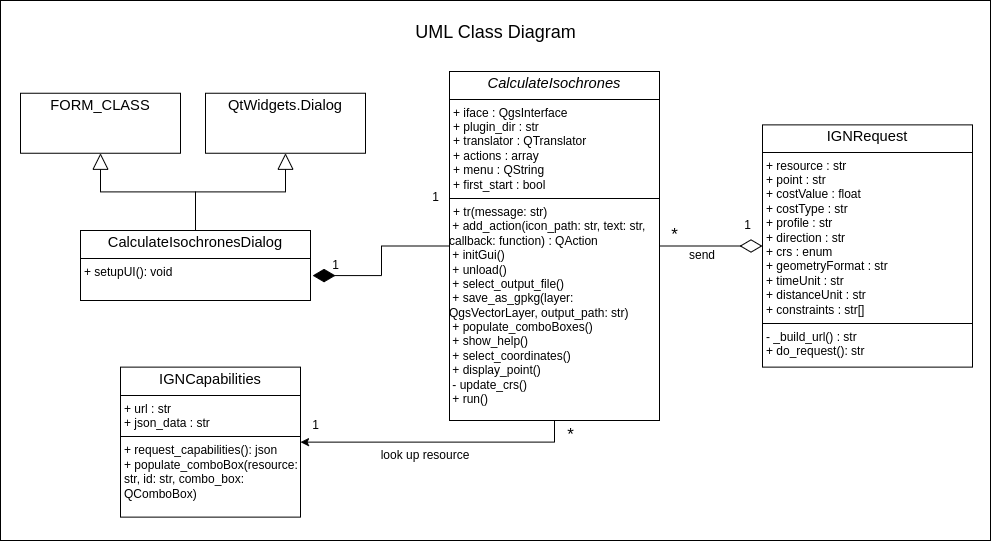

The diagram above was exported from draw.io. Its source (the exported page's mxGraphModel, read from the mxfile embedded in the PNG):
<mxGraphModel dx="1109" dy="795" grid="1" gridSize="10" guides="1" tooltips="1" connect="1" arrows="1" fold="1" page="1" pageScale="1" pageWidth="850" pageHeight="1100" background="#ffffff" math="0" shadow="0">
  <root>
    <mxCell id="0" />
    <mxCell id="1" parent="0" />
    <mxCell id="55" value="" style="rounded=0;whiteSpace=wrap;html=1;" parent="1" vertex="1">
      <mxGeometry x="60" y="80" width="990" height="540" as="geometry" />
    </mxCell>
    <mxCell id="16" style="edgeStyle=orthogonalEdgeStyle;html=1;exitX=0.5;exitY=0;exitDx=0;exitDy=0;endArrow=block;endFill=0;endSize=14;entryX=0.5;entryY=1;entryDx=0;entryDy=0;fontColor=light-dark(#000000,#C0C0C0);rounded=0;curved=0;" parent="1" source="43" target="42" edge="1">
      <mxGeometry relative="1" as="geometry">
        <mxPoint x="300" y="342.75" as="sourcePoint" />
        <mxPoint x="300" y="262.75" as="targetPoint" />
      </mxGeometry>
    </mxCell>
    <mxCell id="29" style="html=1;entryX=1.009;entryY=0.644;entryDx=0;entryDy=0;exitX=0;exitY=0.5;exitDx=0;exitDy=0;rounded=0;endArrow=diamondThin;endFill=1;endSize=20;startSize=10;entryPerimeter=0;edgeStyle=elbowEdgeStyle;fontColor=light-dark(#000000,#C0C0C0);" parent="1" source="44" target="43" edge="1">
      <mxGeometry relative="1" as="geometry">
        <mxPoint x="510" y="396" as="sourcePoint" />
        <mxPoint x="400" y="496" as="targetPoint" />
      </mxGeometry>
    </mxCell>
    <mxCell id="31" style="edgeStyle=orthogonalEdgeStyle;html=1;exitX=1;exitY=0.5;exitDx=0;exitDy=0;entryX=0;entryY=0.5;entryDx=0;entryDy=0;rounded=0;curved=0;fontColor=light-dark(#000000,#C0C0C0);endArrow=diamondThin;endFill=0;strokeWidth=1;endSize=20;" parent="1" source="44" target="45" edge="1">
      <mxGeometry relative="1" as="geometry">
        <mxPoint x="670" y="396" as="sourcePoint" />
        <mxPoint x="800" y="256" as="targetPoint" />
      </mxGeometry>
    </mxCell>
    <mxCell id="32" value="&lt;font style=&quot;font-size: 18px;&quot;&gt;UML Class Diagram&lt;/font&gt;" style="text;html=1;align=center;verticalAlign=middle;resizable=0;points=[];autosize=1;strokeColor=none;fillColor=none;fontSize=21;" parent="1" vertex="1">
      <mxGeometry x="465" y="90" width="180" height="40" as="geometry" />
    </mxCell>
    <mxCell id="34" value="1" style="text;html=1;align=center;verticalAlign=middle;resizable=0;points=[];autosize=1;strokeColor=none;fillColor=none;fontColor=light-dark(#000000,#C0C0C0);" parent="1" vertex="1">
      <mxGeometry x="380" y="330" width="30" height="30" as="geometry" />
    </mxCell>
    <mxCell id="37" value="1" style="text;html=1;align=center;verticalAlign=middle;resizable=0;points=[];autosize=1;strokeColor=none;fillColor=none;fontColor=light-dark(#000000,#C0C0C0);" parent="1" vertex="1">
      <mxGeometry x="360" y="490" width="30" height="30" as="geometry" />
    </mxCell>
    <mxCell id="38" value="1" style="text;html=1;align=center;verticalAlign=middle;resizable=0;points=[];autosize=1;strokeColor=none;fillColor=none;fontColor=light-dark(#000000,#C0C0C0);" parent="1" vertex="1">
      <mxGeometry x="792" y="290" width="30" height="30" as="geometry" />
    </mxCell>
    <mxCell id="41" value="*" style="text;html=1;align=center;verticalAlign=middle;resizable=0;points=[];autosize=1;strokeColor=none;fillColor=none;fontSize=17;fontColor=light-dark(#000000,#C0C0C0);" parent="1" vertex="1">
      <mxGeometry x="615" y="500" width="30" height="30" as="geometry" />
    </mxCell>
    <mxCell id="42" value="&lt;p style=&quot;margin:0px;margin-top:4px;text-align:center;&quot;&gt;&lt;span style=&quot;font-family: Arial, sans-serif; font-size: 14.6667px; white-space-collapse: preserve;&quot;&gt;&lt;font style=&quot;&quot;&gt;QtWidgets.Dialog&lt;/font&gt;&lt;/span&gt;&lt;/p&gt;" style="verticalAlign=top;align=left;overflow=fill;html=1;whiteSpace=wrap;fontColor=light-dark(#000000,#C0C0C0);" parent="1" vertex="1">
      <mxGeometry x="265" y="172.75" width="160" height="60" as="geometry" />
    </mxCell>
    <mxCell id="43" value="&lt;p style=&quot;margin:0px;margin-top:4px;text-align:center;&quot;&gt;&lt;span style=&quot;font-family: Arial, sans-serif; font-size: 14.6667px; white-space-collapse: preserve;&quot;&gt;&lt;font style=&quot;&quot;&gt;CalculateIsochronesDialog&lt;/font&gt;&lt;/span&gt;&lt;/p&gt;&lt;hr style=&quot;border-style:solid;&quot; size=&quot;1&quot;&gt;&lt;p style=&quot;margin:0px;margin-left:4px;&quot;&gt;+ setupUI(): void&lt;/p&gt;" style="verticalAlign=top;align=left;overflow=fill;html=1;whiteSpace=wrap;fontColor=light-dark(#000000,#C0C0C0);" parent="1" vertex="1">
      <mxGeometry x="140" y="310" width="230" height="70" as="geometry" />
    </mxCell>
    <mxCell id="56" style="edgeStyle=orthogonalEdgeStyle;html=1;exitX=0.5;exitY=1;exitDx=0;exitDy=0;entryX=1;entryY=0.5;entryDx=0;entryDy=0;rounded=0;curved=0;" edge="1" parent="1" source="44" target="49">
      <mxGeometry relative="1" as="geometry" />
    </mxCell>
    <mxCell id="44" value="&lt;p style=&quot;margin:0px;margin-top:4px;text-align:center;&quot;&gt;&lt;i style=&quot;scrollbar-color: rgb(75, 75, 75) rgb(27, 29, 30); font-family: Arial, sans-serif; font-size: 14.6667px; white-space-collapse: preserve;&quot;&gt;&lt;font style=&quot;&quot;&gt;CalculateIsochrones&lt;/font&gt;&lt;/i&gt;&lt;/p&gt;&lt;hr style=&quot;border-style:solid;&quot; size=&quot;1&quot;&gt;&lt;p style=&quot;margin:0px;margin-left:4px;&quot;&gt;&lt;font style=&quot;&quot;&gt;+ iface : QgsInterface&lt;/font&gt;&lt;/p&gt;&lt;p style=&quot;margin:0px;margin-left:4px;&quot;&gt;&lt;font style=&quot;&quot;&gt;+ plugin_dir : str&lt;/font&gt;&lt;/p&gt;&lt;p style=&quot;margin:0px;margin-left:4px;&quot;&gt;&lt;font style=&quot;&quot;&gt;+ translator : QTranslator&lt;/font&gt;&lt;/p&gt;&lt;p style=&quot;margin:0px;margin-left:4px;&quot;&gt;&lt;font style=&quot;&quot;&gt;+ actions : array&lt;/font&gt;&lt;/p&gt;&lt;p style=&quot;margin:0px;margin-left:4px;&quot;&gt;&lt;font style=&quot;&quot;&gt;+ menu :&amp;nbsp;&lt;/font&gt;&lt;span style=&quot;background-color: transparent;&quot;&gt;QString&lt;/span&gt;&lt;/p&gt;&lt;p style=&quot;margin:0px;margin-left:4px;&quot;&gt;&lt;font style=&quot;&quot;&gt;+ first_start : bool&lt;/font&gt;&lt;/p&gt;&lt;hr style=&quot;border-style:solid;&quot; size=&quot;1&quot;&gt;&lt;p style=&quot;margin:0px;margin-left:4px;&quot;&gt;&lt;font style=&quot;&quot;&gt;+ tr(message: str)&lt;/font&gt;&lt;/p&gt;&lt;div style=&quot;scrollbar-color: rgb(75, 75, 75) rgb(27, 29, 30);&quot;&gt;&lt;font style=&quot;&quot;&gt;&amp;nbsp;+ add_action(icon_path: str, text: str, callback: function) : QAction&lt;/font&gt;&lt;/div&gt;&lt;div style=&quot;scrollbar-color: rgb(75, 75, 75) rgb(27, 29, 30);&quot;&gt;&lt;font style=&quot;&quot;&gt;&amp;nbsp;+ initGui()&lt;/font&gt;&lt;/div&gt;&lt;div style=&quot;scrollbar-color: rgb(75, 75, 75) rgb(27, 29, 30);&quot;&gt;&lt;font style=&quot;&quot;&gt;&amp;nbsp;+ unload()&lt;/font&gt;&lt;/div&gt;&lt;div style=&quot;scrollbar-color: rgb(75, 75, 75) rgb(27, 29, 30);&quot;&gt;&lt;font style=&quot;&quot;&gt;&amp;nbsp;+ select_output_file()&lt;/font&gt;&lt;/div&gt;&lt;div style=&quot;scrollbar-color: rgb(75, 75, 75) rgb(27, 29, 30);&quot;&gt;&lt;font style=&quot;&quot;&gt;&amp;nbsp;+ save_as_gpkg(layer: QgsVectorLayer, output_path: str)&lt;/font&gt;&lt;/div&gt;&lt;div style=&quot;scrollbar-color: rgb(75, 75, 75) rgb(27, 29, 30);&quot;&gt;&lt;font style=&quot;&quot;&gt;&amp;nbsp;+ populate_comboBoxes()&lt;/font&gt;&lt;/div&gt;&lt;div style=&quot;scrollbar-color: rgb(75, 75, 75) rgb(27, 29, 30);&quot;&gt;&lt;font style=&quot;&quot;&gt;&amp;nbsp;+ show_help()&lt;/font&gt;&lt;/div&gt;&lt;div style=&quot;scrollbar-color: rgb(75, 75, 75) rgb(27, 29, 30);&quot;&gt;&lt;font style=&quot;&quot;&gt;&amp;nbsp;+ select_coordinates()&lt;/font&gt;&lt;/div&gt;&lt;div style=&quot;scrollbar-color: rgb(75, 75, 75) rgb(27, 29, 30);&quot;&gt;&lt;font style=&quot;&quot;&gt;&amp;nbsp;+ display_point()&lt;/font&gt;&lt;/div&gt;&lt;div style=&quot;scrollbar-color: rgb(75, 75, 75) rgb(27, 29, 30);&quot;&gt;&lt;font style=&quot;&quot;&gt;&amp;nbsp;- update_crs()&lt;/font&gt;&lt;/div&gt;&lt;div style=&quot;scrollbar-color: rgb(75, 75, 75) rgb(27, 29, 30);&quot;&gt;&lt;font style=&quot;&quot;&gt;&amp;nbsp;+ run()&lt;/font&gt;&lt;/div&gt;" style="verticalAlign=top;align=left;overflow=fill;html=1;whiteSpace=wrap;fontColor=light-dark(#000000,#C0C0C0);" parent="1" vertex="1">
      <mxGeometry x="509" y="151" width="210" height="349" as="geometry" />
    </mxCell>
    <mxCell id="45" value="&lt;p style=&quot;margin:0px;margin-top:4px;text-align:center;&quot;&gt;&lt;font style=&quot;&quot;&gt;&lt;font face=&quot;Arial, sans-serif&quot; style=&quot;scrollbar-color: rgb(75, 75, 75) rgb(27, 29, 30); text-wrap-mode: nowrap;&quot;&gt;&lt;span style=&quot;scrollbar-color: rgb(75, 75, 75) rgb(27, 29, 30); font-size: 14.6667px; white-space: pre-wrap;&quot;&gt;IGNRequest&lt;/span&gt;&lt;/font&gt;&lt;span style=&quot;scrollbar-color: rgb(75, 75, 75) rgb(27, 29, 30); text-wrap-mode: nowrap; font-family: monospace; font-size: 0px; text-align: start;&quot;&gt;%3CmxGraphModel%3E%3Croot%3E%3CmxCell%20id%3D%220%22%2F%3E%3CmxCell%20id%3D%221%22%20parent%3D%220%22%2F%3E%3CmxCell%20id%3D%222%22%20value%3D%22%26lt%3Bfont%20face%3D%26quot%3BArial%2C%20sans-serif%26quot%3B%20color%3D%26quot%3B%23000000%26quot%3B%26gt%3B%26lt%3Bspan%20style%3D%26quot%3Bfont-size%3A%2014.6667px%3B%20white-space%3A%20pre-wrap%3B%26quot%3B%26gt%3BCalculateIsochrones%26lt%3B%2Fspan%26gt%3B%26lt%3B%2Ffont%26gt%3B%22%20style%3D%22swimlane%3BfontStyle%3D0%3BchildLayout%3DstackLayout%3Bhorizontal%3D1%3BstartSize%3D26%3BfillColor%3Dnone%3BhorizontalStack%3D0%3BresizeParent%3D1%3BresizeParentMax%3D0%3BresizeLast%3D0%3Bcollapsible%3D1%3BmarginBottom%3D0%3Bhtml%3D1%3B%22%20vertex%3D%221%22%20parent%3D%221%22%3E%3CmxGeometry%20x%3D%22540%22%20y%3D%22130%22%20width%3D%22160%22%20height%3D%22160%22%20as%3D%22geometry%22%2F%3E%3C%2FmxCell%3E%3CmxCell%20id%3D%223%22%20value%3D%22Item%201%22%20style%3D%22text%3BstrokeColor%3Dnone%3BfillColor%3Dnone%3Balign%3Dleft%3BverticalAlign%3Dtop%3BspacingLeft%3D4%3BspacingRight%3D4%3Boverflow%3Dhidden%3Brotatable%3D0%3Bpoints%3D%5B%5B0%2C0.5%5D%2C%5B1%2C0.5%5D%5D%3BportConstraint%3Deastwest%3BwhiteSpace%3Dwrap%3Bhtml%3D1%3B%22%20vertex%3D%221%22%20parent%3D%222%22%3E%3CmxGeometry%20y%3D%2226%22%20width%3D%22160%22%20height%3D%2226%22%20as%3D%22geometry%22%2F%3E%3C%2FmxCell%3E%3CmxCell%20id%3D%224%22%20value%3D%22Item%202%22%20style%3D%22text%3BstrokeColor%3Dnone%3BfillColor%3Dnone%3Balign%3Dleft%3BverticalAlign%3Dtop%3BspacingLeft%3D4%3BspacingRight%3D4%3Boverflow%3Dhidden%3Brotatable%3D0%3Bpoints%3D%5B%5B0%2C0.5%5D%2C%5B1%2C0.5%5D%5D%3BportConstraint%3Deastwest%3BwhiteSpace%3Dwrap%3Bhtml%3D1%3B%22%20vertex%3D%221%22%20parent%3D%222%22%3E%3CmxGeometry%20y%3D%2252%22%20width%3D%22160%22%20height%3D%22108%22%20as%3D%22geometry%22%2F%3E%3C%2FmxCell%3E%3CmxCell%20id%3D%225%22%20style%3D%22edgeStyle%3Dnone%3Bhtml%3D1%3BexitX%3D0%3BexitY%3D0.5%3BexitDx%3D0%3BexitDy%3D0%3BentryX%3D1%3BentryY%3D0.5%3BentryDx%3D0%3BentryDy%3D0%3BendArrow%3Dnone%3BendFill%3D0%3B%22%20edge%3D%221%22%20parent%3D%222%22%20source%3D%224%22%20target%3D%224%22%3E%3CmxGeometry%20relative%3D%221%22%20as%3D%22geometry%22%2F%3E%3C%2FmxCell%3E%3C%2Froot%3E%3C%2FmxGraphModel%3E&lt;/span&gt;&lt;/font&gt;&lt;/p&gt;&lt;hr style=&quot;border-style:solid;&quot; size=&quot;1&quot;&gt;&lt;p style=&quot;margin:0px;margin-left:4px;&quot;&gt;&lt;font style=&quot;&quot;&gt;+ resource : str&lt;/font&gt;&lt;/p&gt;&lt;p style=&quot;margin:0px;margin-left:4px;&quot;&gt;+ point : str&lt;/p&gt;&lt;p style=&quot;margin:0px;margin-left:4px;&quot;&gt;+ costValue : float&lt;/p&gt;&lt;p style=&quot;margin:0px;margin-left:4px;&quot;&gt;+ costType : str&lt;/p&gt;&lt;p style=&quot;margin:0px;margin-left:4px;&quot;&gt;+ profile : str&lt;/p&gt;&lt;p style=&quot;margin:0px;margin-left:4px;&quot;&gt;+ direction : str&lt;/p&gt;&lt;p style=&quot;margin:0px;margin-left:4px;&quot;&gt;+ crs : enum&lt;/p&gt;&lt;p style=&quot;margin:0px;margin-left:4px;&quot;&gt;+ geometryFormat : str&lt;/p&gt;&lt;p style=&quot;margin:0px;margin-left:4px;&quot;&gt;+ timeUnit : str&lt;/p&gt;&lt;p style=&quot;margin:0px;margin-left:4px;&quot;&gt;+ distanceUnit : str&lt;/p&gt;&lt;p style=&quot;margin:0px;margin-left:4px;&quot;&gt;+ constraints : str[]&lt;/p&gt;&lt;hr style=&quot;border-style:solid;&quot; size=&quot;1&quot;&gt;&lt;p style=&quot;margin:0px;margin-left:4px;&quot;&gt;&lt;font style=&quot;&quot;&gt;- _build_url() : str&lt;/font&gt;&lt;/p&gt;&lt;p style=&quot;margin:0px;margin-left:4px;&quot;&gt;&lt;span style=&quot;background-color: transparent;&quot;&gt;&lt;font&gt;&lt;font style=&quot;&quot;&gt;+&lt;/font&gt;&lt;font style=&quot;&quot;&gt; do_request(): str&lt;/font&gt;&lt;/font&gt;&lt;/span&gt;&lt;/p&gt;" style="verticalAlign=top;align=left;overflow=fill;html=1;whiteSpace=wrap;fontColor=light-dark(#000000,#C0C0C0);" parent="1" vertex="1">
      <mxGeometry x="822" y="204.38" width="210" height="242.25" as="geometry" />
    </mxCell>
    <mxCell id="49" value="&lt;p style=&quot;margin:0px;margin-top:4px;text-align:center;&quot;&gt;&lt;font face=&quot;Arial, sans-serif&quot;&gt;&lt;span style=&quot;font-size: 14.6667px; white-space-collapse: preserve;&quot;&gt;IGNCapabilities&lt;/span&gt;&lt;/font&gt;&lt;/p&gt;&lt;hr style=&quot;border-style:solid;&quot; size=&quot;1&quot;&gt;&lt;p style=&quot;margin:0px;margin-left:4px;&quot;&gt;+ url : str&lt;/p&gt;&lt;p style=&quot;margin:0px;margin-left:4px;&quot;&gt;+ json_data : str&lt;/p&gt;&lt;hr style=&quot;border-style:solid;&quot; size=&quot;1&quot;&gt;&lt;p style=&quot;margin:0px;margin-left:4px;&quot;&gt;+ request_capabilities(): json&lt;/p&gt;&lt;p style=&quot;margin:0px;margin-left:4px;&quot;&gt;+ populate_comboBox(resource: str, id: str, combo_box: QComboBox)&amp;nbsp;&lt;/p&gt;" style="verticalAlign=top;align=left;overflow=fill;html=1;whiteSpace=wrap;fontColor=light-dark(#000000,#C0C0C0);" parent="1" vertex="1">
      <mxGeometry x="180" y="446.63" width="180" height="150" as="geometry" />
    </mxCell>
    <mxCell id="50" value="*" style="text;html=1;align=center;verticalAlign=middle;resizable=0;points=[];autosize=1;strokeColor=none;fillColor=none;fontSize=17;fontColor=light-dark(#000000,#C0C0C0);" parent="1" vertex="1">
      <mxGeometry x="719" y="300" width="30" height="30" as="geometry" />
    </mxCell>
    <mxCell id="51" value="&lt;p style=&quot;margin:0px;margin-top:4px;text-align:center;&quot;&gt;&lt;font face=&quot;Arial, sans-serif&quot;&gt;&lt;span style=&quot;font-size: 14.6667px; white-space-collapse: preserve;&quot;&gt;FORM_CLASS&lt;/span&gt;&lt;/font&gt;&lt;/p&gt;" style="verticalAlign=top;align=left;overflow=fill;html=1;whiteSpace=wrap;fontColor=light-dark(#000000,#C0C0C0);" parent="1" vertex="1">
      <mxGeometry x="80" y="172.75" width="160" height="60" as="geometry" />
    </mxCell>
    <mxCell id="52" style="edgeStyle=orthogonalEdgeStyle;html=1;exitX=0.5;exitY=0;exitDx=0;exitDy=0;endArrow=block;endFill=0;endSize=14;entryX=0.5;entryY=1;entryDx=0;entryDy=0;fontColor=light-dark(#000000,#C0C0C0);rounded=0;curved=0;" parent="1" source="43" target="51" edge="1">
      <mxGeometry relative="1" as="geometry">
        <mxPoint x="310" y="402.75" as="sourcePoint" />
        <mxPoint x="310" y="242.75" as="targetPoint" />
      </mxGeometry>
    </mxCell>
    <mxCell id="54" value="1" style="text;html=1;align=center;verticalAlign=middle;resizable=0;points=[];autosize=1;strokeColor=none;fillColor=none;fontColor=light-dark(#000000,#C0C0C0);" parent="1" vertex="1">
      <mxGeometry x="480" y="262" width="30" height="30" as="geometry" />
    </mxCell>
    <mxCell id="57" value="look up resource" style="text;html=1;align=center;verticalAlign=middle;whiteSpace=wrap;rounded=0;" vertex="1" parent="1">
      <mxGeometry x="425" y="520" width="120" height="30" as="geometry" />
    </mxCell>
    <mxCell id="58" value="send" style="text;html=1;align=center;verticalAlign=middle;whiteSpace=wrap;rounded=0;" vertex="1" parent="1">
      <mxGeometry x="732" y="320" width="60" height="30" as="geometry" />
    </mxCell>
  </root>
</mxGraphModel>